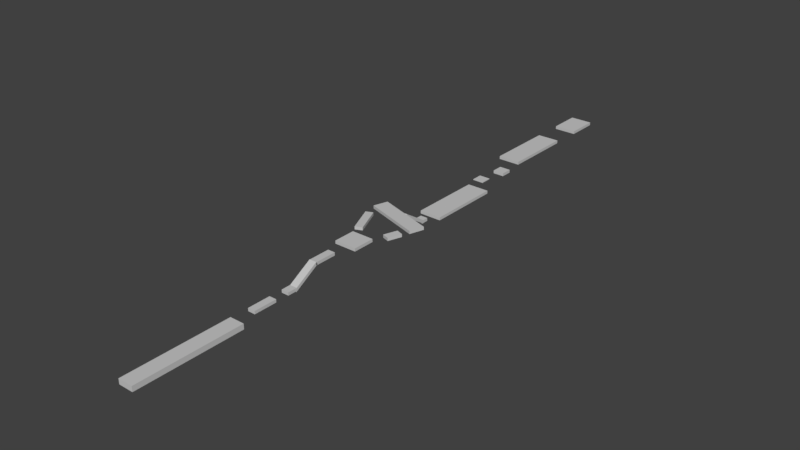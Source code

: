 # Source: level3.blend  (saved by Blender 2.79.0; exported with 4.5.12 LTS)
import bpy
from mathutils import Matrix  # noqa: F401  (used for matrix-valued properties, if any)

bpy.ops.wm.read_factory_settings(use_empty=True)
scene = bpy.context.scene
scene.name = 'Scene'

# ---- collections
col_collection_1 = bpy.data.collections.new('Collection 1'); scene.collection.children.link(col_collection_1)

# ---- materials (node trees are filled in below, after node groups)
mat_material__30 = bpy.data.materials.new('Material #30')
mat_material__30.alpha_threshold = 0.0
mat_material__30.use_transparent_shadow = False
mat_material__30.diffuse_color = (0.588, 0.588, 0.588, 1.0)
mat_material__30.roughness = 0.5
mat_material__26 = bpy.data.materials.new('Material #26')
mat_material__26.alpha_threshold = 0.0
mat_material__26.use_transparent_shadow = False
mat_material__26.diffuse_color = (0.588, 0.588, 0.588, 1.0)
mat_material__26.roughness = 0.5

# ---- node groups
ng_auto_smooth = bpy.data.node_groups.new('Auto Smooth', 'GeometryNodeTree')
_s = ng_auto_smooth.interface.new_socket(name='Geometry', in_out='OUTPUT', socket_type='NodeSocketGeometry')
_s = ng_auto_smooth.interface.new_socket(name='Geometry', in_out='INPUT', socket_type='NodeSocketGeometry')
_s = ng_auto_smooth.interface.new_socket(name='Angle', in_out='INPUT', socket_type='NodeSocketFloat')
_s.subtype = 'ANGLE'
_s.min_value = 0.0
_s.max_value = 3.142
ng_auto_smooth.is_modifier = True
_N = ng_auto_smooth.nodes; _L = ng_auto_smooth.links
n0 = _N.new('NodeGroupOutput'); n0.name = 'Group Output'; n0.location = (480, -100)
n1 = _N.new('NodeGroupInput'); n1.name = 'Group Input'; n1.location = (-420, -300)
n2 = _N.new('NodeGroupInput'); n2.name = 'Group Input.001'; n2.location = (-60, -100)
n3 = _N.new('GeometryNodeSetShadeSmooth'); n3.name = 'Set Shade Smooth'; n3.location = (120, -100)
n3.domain = 'EDGE'
n4 = _N.new('GeometryNodeSetShadeSmooth'); n4.name = 'Set Shade Smooth.001'; n4.location = (300, -100)
n5 = _N.new('GeometryNodeInputMeshEdgeAngle'); n5.name = 'Edge Angle'; n5.location = (-420, -220)
n6 = _N.new('GeometryNodeInputEdgeSmooth'); n6.name = 'Is Edge Smooth'; n6.location = (-60, -160)
n7 = _N.new('GeometryNodeInputShadeSmooth'); n7.name = 'Is Face Smooth'; n7.location = (-240, -340)
n8 = _N.new('FunctionNodeBooleanMath'); n8.name = 'Boolean Math'; n8.location = (-60, -220)
n9 = _N.new('FunctionNodeCompare'); n9.name = 'Compare'; n9.location = (-240, -180)
n9.operation = 'LESS_EQUAL'
_L.new(n5.outputs[0], n9.inputs[0])
_L.new(n4.outputs[0], n0.inputs[0])
_L.new(n1.outputs[1], n9.inputs[1])
_L.new(n9.outputs[0], n8.inputs[0])
_L.new(n7.outputs[0], n8.inputs[1])
_L.new(n2.outputs[0], n3.inputs[0])
_L.new(n6.outputs[0], n3.inputs[1])
_L.new(n3.outputs[0], n4.inputs[0])
_L.new(n8.outputs[0], n3.inputs[2])
n0.is_active_output = True

# ---- material node trees

# ---- world
world_world = bpy.data.worlds.new('World'); scene.world = world_world
world_world.color = (0.05088, 0.05088, 0.05088)
world_world.use_sun_shadow = False
world_world.sun_shadow_jitter_overblur = 0.0
world_world.cycles.sampling_method = 'MANUAL'

# ---- meshes
me_box16 = bpy.data.meshes.new('Box16')
me_box16.from_pydata([(15.0, 15.0, 0.0), (-15.0, -15.0, 0.0), (-15.0, 15.0, 0.0), (15.0, -15.0, 0.0), (15.0, 15.0, 4.0), (-15.0, -15.0, 4.0), (15.0, -15.0, 4.0), (-15.0, 15.0, 4.0)], [], [(0, 1, 2), (1, 0, 3), (4, 5, 6), (5, 4, 7), (6, 1, 3), (1, 6, 5), (4, 3, 0), (3, 4, 6), (7, 0, 2), (0, 7, 4), (5, 2, 1), (2, 5, 7)])
me_box16.polygons.foreach_set('use_smooth', [True] * 12)
_uv = me_box16.uv_layers.new(name='UVMap')
_uv.uv.foreach_set('vector', [0.0, 1.0, 1.0, 0.0, 1.0, 1.0, 1.0, 0.0, 0.0, 1.0, 0.0, 0.0, 1.0, 1.0, 0.0, 0.0, 1.0, 0.0, 0.0, 0.0, 1.0, 1.0, 0.0, 1.0, 1.0, 1.0, 0.0, 0.0, 1.0, 0.0, 0.0, 0.0, 1.0, 1.0, 0.0, 1.0, 1.0, 1.0, 0.0, 0.0, 1.0, 0.0, 0.0, 0.0, 1.0, 1.0, 0.0, 1.0, 1.0, 1.0, 0.0, 0.0, 1.0, 0.0, 0.0, 0.0, 1.0, 1.0, 0.0, 1.0, 1.0, 1.0, 0.0, 0.0, 1.0, 0.0, 0.0, 0.0, 1.0, 1.0, 0.0, 1.0])
me_box16.materials.append(mat_material__30)
me_box16.use_remesh_preserve_volume = False
me_box16.use_remesh_preserve_attributes = False
me_box16.use_mirror_vertex_groups = False
me_box16.update()
me_box15 = bpy.data.meshes.new('Box15')
me_box15.from_pydata([(7.5, 7.5, 0.0), (-7.5, -7.5, 0.0), (-7.5, 7.5, 0.0), (7.5, -7.5, 0.0), (7.5, 7.5, 1.0), (-7.5, -7.5, 1.0), (7.5, -7.5, 1.0), (-7.5, 7.5, 1.0)], [], [(0, 1, 2), (1, 0, 3), (4, 5, 6), (5, 4, 7), (6, 1, 3), (1, 6, 5), (4, 3, 0), (3, 4, 6), (7, 0, 2), (0, 7, 4), (5, 2, 1), (2, 5, 7)])
me_box15.polygons.foreach_set('use_smooth', [True] * 12)
_uv = me_box15.uv_layers.new(name='UVMap')
_uv.uv.foreach_set('vector', [0.0, 1.0, 1.0, 0.0, 1.0, 1.0, 1.0, 0.0, 0.0, 1.0, 0.0, 0.0, 1.0, 1.0, 0.0, 0.0, 1.0, 0.0, 0.0, 0.0, 1.0, 1.0, 0.0, 1.0, 1.0, 1.0, 0.0, 0.0, 1.0, 0.0, 0.0, 0.0, 1.0, 1.0, 0.0, 1.0, 1.0, 1.0, 0.0, 0.0, 1.0, 0.0, 0.0, 0.0, 1.0, 1.0, 0.0, 1.0, 1.0, 1.0, 0.0, 0.0, 1.0, 0.0, 0.0, 0.0, 1.0, 1.0, 0.0, 1.0, 1.0, 1.0, 0.0, 0.0, 1.0, 0.0, 0.0, 0.0, 1.0, 1.0, 0.0, 1.0])
me_box15.materials.append(mat_material__26)
me_box15.use_remesh_preserve_volume = False
me_box15.use_remesh_preserve_attributes = False
me_box15.use_mirror_vertex_groups = False
me_box15.update()
me_box14 = bpy.data.meshes.new('Box14')
me_box14.from_pydata([(7.5, 7.5, 0.0), (-7.5, -7.5, 0.0), (-7.5, 7.5, 0.0), (7.5, -7.5, 0.0), (7.5, 7.5, 4.0), (-7.5, -7.5, 4.0), (7.5, -7.5, 4.0), (-7.5, 7.5, 4.0)], [], [(0, 1, 2), (1, 0, 3), (4, 5, 6), (5, 4, 7), (6, 1, 3), (1, 6, 5), (4, 3, 0), (3, 4, 6), (7, 0, 2), (0, 7, 4), (5, 2, 1), (2, 5, 7)])
me_box14.polygons.foreach_set('use_smooth', [True] * 12)
_uv = me_box14.uv_layers.new(name='UVMap')
_uv.uv.foreach_set('vector', [0.0, 1.0, 1.0, 0.0, 1.0, 1.0, 1.0, 0.0, 0.0, 1.0, 0.0, 0.0, 1.0, 1.0, 0.0, 0.0, 1.0, 0.0, 0.0, 0.0, 1.0, 1.0, 0.0, 1.0, 1.0, 1.0, 0.0, 0.0, 1.0, 0.0, 0.0, 0.0, 1.0, 1.0, 0.0, 1.0, 1.0, 1.0, 0.0, 0.0, 1.0, 0.0, 0.0, 0.0, 1.0, 1.0, 0.0, 1.0, 1.0, 1.0, 0.0, 0.0, 1.0, 0.0, 0.0, 0.0, 1.0, 1.0, 0.0, 1.0, 1.0, 1.0, 0.0, 0.0, 1.0, 0.0, 0.0, 0.0, 1.0, 1.0, 0.0, 1.0])
me_box14.materials.append(mat_material__26)
me_box14.use_remesh_preserve_volume = False
me_box14.use_remesh_preserve_attributes = False
me_box14.use_mirror_vertex_groups = False
me_box14.update()
me_box13 = bpy.data.meshes.new('Box13')
me_box13.from_pydata([(15.0, 15.0, 0.0), (-15.0, -15.0, 0.0), (-15.0, 15.0, 0.0), (15.0, -15.0, 0.0), (15.0, 15.0, 4.0), (-15.0, -15.0, 4.0), (15.0, -15.0, 4.0), (-15.0, 15.0, 4.0)], [], [(0, 1, 2), (1, 0, 3), (4, 5, 6), (5, 4, 7), (6, 1, 3), (1, 6, 5), (4, 3, 0), (3, 4, 6), (7, 0, 2), (0, 7, 4), (5, 2, 1), (2, 5, 7)])
me_box13.polygons.foreach_set('use_smooth', [True] * 12)
_uv = me_box13.uv_layers.new(name='UVMap')
_uv.uv.foreach_set('vector', [0.0, 1.0, 1.0, 0.0, 1.0, 1.0, 1.0, 0.0, 0.0, 1.0, 0.0, 0.0, 1.0, 1.0, 0.0, 0.0, 1.0, 0.0, 0.0, 0.0, 1.0, 1.0, 0.0, 1.0, 1.0, 1.0, 0.0, 0.0, 1.0, 0.0, 0.0, 0.0, 1.0, 1.0, 0.0, 1.0, 1.0, 1.0, 0.0, 0.0, 1.0, 0.0, 0.0, 0.0, 1.0, 1.0, 0.0, 1.0, 1.0, 1.0, 0.0, 0.0, 1.0, 0.0, 0.0, 0.0, 1.0, 1.0, 0.0, 1.0, 1.0, 1.0, 0.0, 0.0, 1.0, 0.0, 0.0, 0.0, 1.0, 1.0, 0.0, 1.0])
me_box13.materials.append(mat_material__26)
me_box13.use_remesh_preserve_volume = False
me_box13.use_remesh_preserve_attributes = False
me_box13.use_mirror_vertex_groups = False
me_box13.update()
me_box12 = bpy.data.meshes.new('Box12')
me_box12.from_pydata([(15.0, 50.0, 0.0), (-15.0, -50.0, 0.0), (-15.0, 50.0, 0.0), (15.0, -50.0, 0.0), (15.0, 50.0, 4.0), (-15.0, -50.0, 4.0), (15.0, -50.0, 4.0), (-15.0, 50.0, 4.0)], [], [(0, 1, 2), (1, 0, 3), (4, 5, 6), (5, 4, 7), (6, 1, 3), (1, 6, 5), (4, 3, 0), (3, 4, 6), (7, 0, 2), (0, 7, 4), (5, 2, 1), (2, 5, 7)])
me_box12.polygons.foreach_set('use_smooth', [True] * 12)
_uv = me_box12.uv_layers.new(name='UVMap')
_uv.uv.foreach_set('vector', [0.0, 1.0, 1.0, 0.0, 1.0, 1.0, 1.0, 0.0, 0.0, 1.0, 0.0, 0.0, 1.0, 1.0, 0.0, 0.0, 1.0, 0.0, 0.0, 0.0, 1.0, 1.0, 0.0, 1.0, 1.0, 1.0, 0.0, 0.0, 1.0, 0.0, 0.0, 0.0, 1.0, 1.0, 0.0, 1.0, 1.0, 1.0, 0.0, 0.0, 1.0, 0.0, 0.0, 0.0, 1.0, 1.0, 0.0, 1.0, 1.0, 1.0, 0.0, 0.0, 1.0, 0.0, 0.0, 0.0, 1.0, 1.0, 0.0, 1.0, 1.0, 1.0, 0.0, 0.0, 1.0, 0.0, 0.0, 0.0, 1.0, 1.0, 0.0, 1.0])
me_box12.materials.append(mat_material__26)
me_box12.use_remesh_preserve_volume = False
me_box12.use_remesh_preserve_attributes = False
me_box12.use_mirror_vertex_groups = False
me_box12.update()
me_box11 = bpy.data.meshes.new('Box11')
me_box11.from_pydata([(5.0, 5.0, 0.0), (-5.0, -5.0, 0.0), (-5.0, 5.0, 0.0), (5.0, -5.0, 0.0), (5.0, 5.0, 4.0), (-5.0, -5.0, 4.0), (5.0, -5.0, 4.0), (-5.0, 5.0, 4.0)], [], [(0, 1, 2), (1, 0, 3), (4, 5, 6), (5, 4, 7), (6, 1, 3), (1, 6, 5), (4, 3, 0), (3, 4, 6), (7, 0, 2), (0, 7, 4), (5, 2, 1), (2, 5, 7)])
me_box11.polygons.foreach_set('use_smooth', [True] * 12)
_uv = me_box11.uv_layers.new(name='UVMap')
_uv.uv.foreach_set('vector', [0.0, 1.0, 1.0, 0.0, 1.0, 1.0, 1.0, 0.0, 0.0, 1.0, 0.0, 0.0, 1.0, 1.0, 0.0, 0.0, 1.0, 0.0, 0.0, 0.0, 1.0, 1.0, 0.0, 1.0, 1.0, 1.0, 0.0, 0.0, 1.0, 0.0, 0.0, 0.0, 1.0, 1.0, 0.0, 1.0, 1.0, 1.0, 0.0, 0.0, 1.0, 0.0, 0.0, 0.0, 1.0, 1.0, 0.0, 1.0, 1.0, 1.0, 0.0, 0.0, 1.0, 0.0, 0.0, 0.0, 1.0, 1.0, 0.0, 1.0, 1.0, 1.0, 0.0, 0.0, 1.0, 0.0, 0.0, 0.0, 1.0, 1.0, 0.0, 1.0])
me_box11.materials.append(mat_material__26)
me_box11.use_remesh_preserve_volume = False
me_box11.use_remesh_preserve_attributes = False
me_box11.use_mirror_vertex_groups = False
me_box11.update()
me_box10 = bpy.data.meshes.new('Box10')
me_box10.from_pydata([(5.0, 20.0, 0.0), (-5.0, -20.0, 0.0), (-5.0, 20.0, 0.0), (5.0, -20.0, 0.0), (5.0, 20.0, 4.0), (-5.0, -20.0, 4.0), (5.0, -20.0, 4.0), (-5.0, 20.0, 4.0)], [], [(0, 1, 2), (1, 0, 3), (4, 5, 6), (5, 4, 7), (6, 1, 3), (1, 6, 5), (4, 3, 0), (3, 4, 6), (7, 0, 2), (0, 7, 4), (5, 2, 1), (2, 5, 7)])
me_box10.polygons.foreach_set('use_smooth', [True] * 12)
_uv = me_box10.uv_layers.new(name='UVMap')
_uv.uv.foreach_set('vector', [0.0, 1.0, 1.0, 0.0, 1.0, 1.0, 1.0, 0.0, 0.0, 1.0, 0.0, 0.0, 1.0, 1.0, 0.0, 0.0, 1.0, 0.0, 0.0, 0.0, 1.0, 1.0, 0.0, 1.0, 1.0, 1.0, 0.0, 0.0, 1.0, 0.0, 0.0, 0.0, 1.0, 1.0, 0.0, 1.0, 1.0, 1.0, 0.0, 0.0, 1.0, 0.0, 0.0, 0.0, 1.0, 1.0, 0.0, 1.0, 1.0, 1.0, 0.0, 0.0, 1.0, 0.0, 0.0, 0.0, 1.0, 1.0, 0.0, 1.0, 1.0, 1.0, 0.0, 0.0, 1.0, 0.0, 0.0, 0.0, 1.0, 1.0, 0.0, 1.0])
me_box10.materials.append(mat_material__26)
me_box10.use_remesh_preserve_volume = False
me_box10.use_remesh_preserve_attributes = False
me_box10.use_mirror_vertex_groups = False
me_box10.update()
me_box09 = bpy.data.meshes.new('Box09')
me_box09.from_pydata([(40.0, 10.0, 0.0), (-40.0, -10.0, 0.0), (-40.0, 10.0, 0.0), (40.0, -10.0, 0.0), (40.0, 10.0, 4.0), (-40.0, -10.0, 4.0), (40.0, -10.0, 4.0), (-40.0, 10.0, 4.0)], [], [(0, 1, 2), (1, 0, 3), (4, 5, 6), (5, 4, 7), (6, 1, 3), (1, 6, 5), (4, 3, 0), (3, 4, 6), (7, 0, 2), (0, 7, 4), (5, 2, 1), (2, 5, 7)])
me_box09.polygons.foreach_set('use_smooth', [True] * 12)
_uv = me_box09.uv_layers.new(name='UVMap')
_uv.uv.foreach_set('vector', [0.0, 1.0, 1.0, 0.0, 1.0, 1.0, 1.0, 0.0, 0.0, 1.0, 0.0, 0.0, 1.0, 1.0, 0.0, 0.0, 1.0, 0.0, 0.0, 0.0, 1.0, 1.0, 0.0, 1.0, 1.0, 1.0, 0.0, 0.0, 1.0, 0.0, 0.0, 0.0, 1.0, 1.0, 0.0, 1.0, 1.0, 1.0, 0.0, 0.0, 1.0, 0.0, 0.0, 0.0, 1.0, 1.0, 0.0, 1.0, 1.0, 1.0, 0.0, 0.0, 1.0, 0.0, 0.0, 0.0, 1.0, 1.0, 0.0, 1.0, 1.0, 1.0, 0.0, 0.0, 1.0, 0.0, 0.0, 0.0, 1.0, 1.0, 0.0, 1.0])
me_box09.materials.append(mat_material__26)
me_box09.use_remesh_preserve_volume = False
me_box09.use_remesh_preserve_attributes = False
me_box09.use_mirror_vertex_groups = False
me_box09.update()
me_box08 = bpy.data.meshes.new('Box08')
me_box08.from_pydata([(5.0, 22.5, 0.0), (-5.0, -22.5, 0.0), (-5.0, 22.5, 0.0), (5.0, -22.5, 0.0), (5.0, 22.5, 4.0), (-5.0, -22.5, 4.0), (5.0, -22.5, 4.0), (-5.0, 22.5, 4.0)], [], [(0, 1, 2), (1, 0, 3), (4, 5, 6), (5, 4, 7), (6, 1, 3), (1, 6, 5), (4, 3, 0), (3, 4, 6), (7, 0, 2), (0, 7, 4), (5, 2, 1), (2, 5, 7)])
me_box08.polygons.foreach_set('use_smooth', [True] * 12)
_uv = me_box08.uv_layers.new(name='UVMap')
_uv.uv.foreach_set('vector', [0.0, 1.0, 1.0, 0.0, 1.0, 1.0, 1.0, 0.0, 0.0, 1.0, 0.0, 0.0, 1.0, 1.0, 0.0, 0.0, 1.0, 0.0, 0.0, 0.0, 1.0, 1.0, 0.0, 1.0, 1.0, 1.0, 0.0, 0.0, 1.0, 0.0, 0.0, 0.0, 1.0, 1.0, 0.0, 1.0, 1.0, 1.0, 0.0, 0.0, 1.0, 0.0, 0.0, 0.0, 1.0, 1.0, 0.0, 1.0, 1.0, 1.0, 0.0, 0.0, 1.0, 0.0, 0.0, 0.0, 1.0, 1.0, 0.0, 1.0, 1.0, 1.0, 0.0, 0.0, 1.0, 0.0, 0.0, 0.0, 1.0, 1.0, 0.0, 1.0])
me_box08.materials.append(mat_material__26)
me_box08.use_remesh_preserve_volume = False
me_box08.use_remesh_preserve_attributes = False
me_box08.use_mirror_vertex_groups = False
me_box08.update()
me_box07 = bpy.data.meshes.new('Box07')
me_box07.from_pydata([(5.0, 22.5, 0.0), (-5.0, -22.5, 0.0), (-5.0, 22.5, 0.0), (5.0, -22.5, 0.0), (5.0, 22.5, 4.0), (-5.0, -22.5, 4.0), (5.0, -22.5, 4.0), (-5.0, 22.5, 4.0)], [], [(0, 1, 2), (1, 0, 3), (4, 5, 6), (5, 4, 7), (6, 1, 3), (1, 6, 5), (4, 3, 0), (3, 4, 6), (7, 0, 2), (0, 7, 4), (5, 2, 1), (2, 5, 7)])
me_box07.polygons.foreach_set('use_smooth', [True] * 12)
_uv = me_box07.uv_layers.new(name='UVMap')
_uv.uv.foreach_set('vector', [0.0, 1.0, 1.0, 0.0, 1.0, 1.0, 1.0, 0.0, 0.0, 1.0, 0.0, 0.0, 1.0, 1.0, 0.0, 0.0, 1.0, 0.0, 0.0, 0.0, 1.0, 1.0, 0.0, 1.0, 1.0, 1.0, 0.0, 0.0, 1.0, 0.0, 0.0, 0.0, 1.0, 1.0, 0.0, 1.0, 1.0, 1.0, 0.0, 0.0, 1.0, 0.0, 0.0, 0.0, 1.0, 1.0, 0.0, 1.0, 1.0, 1.0, 0.0, 0.0, 1.0, 0.0, 0.0, 0.0, 1.0, 1.0, 0.0, 1.0, 1.0, 1.0, 0.0, 0.0, 1.0, 0.0, 0.0, 0.0, 1.0, 1.0, 0.0, 1.0])
me_box07.materials.append(mat_material__26)
me_box07.use_remesh_preserve_volume = False
me_box07.use_remesh_preserve_attributes = False
me_box07.use_mirror_vertex_groups = False
me_box07.update()
me_box06 = bpy.data.meshes.new('Box06')
me_box06.from_pydata([(15.0, 15.0, 0.0), (-15.0, -15.0, 0.0), (-15.0, 15.0, 0.0), (15.0, -15.0, 0.0), (15.0, 15.0, 4.0), (-15.0, -15.0, 4.0), (15.0, -15.0, 4.0), (-15.0, 15.0, 4.0)], [], [(0, 1, 2), (1, 0, 3), (4, 5, 6), (5, 4, 7), (6, 1, 3), (1, 6, 5), (4, 3, 0), (3, 4, 6), (7, 0, 2), (0, 7, 4), (5, 2, 1), (2, 5, 7)])
me_box06.polygons.foreach_set('use_smooth', [True] * 12)
_uv = me_box06.uv_layers.new(name='UVMap')
_uv.uv.foreach_set('vector', [0.0, 1.0, 1.0, 0.0, 1.0, 1.0, 1.0, 0.0, 0.0, 1.0, 0.0, 0.0, 1.0, 1.0, 0.0, 0.0, 1.0, 0.0, 0.0, 0.0, 1.0, 1.0, 0.0, 1.0, 1.0, 1.0, 0.0, 0.0, 1.0, 0.0, 0.0, 0.0, 1.0, 1.0, 0.0, 1.0, 1.0, 1.0, 0.0, 0.0, 1.0, 0.0, 0.0, 0.0, 1.0, 1.0, 0.0, 1.0, 1.0, 1.0, 0.0, 0.0, 1.0, 0.0, 0.0, 0.0, 1.0, 1.0, 0.0, 1.0, 1.0, 1.0, 0.0, 0.0, 1.0, 0.0, 0.0, 0.0, 1.0, 1.0, 0.0, 1.0])
me_box06.materials.append(mat_material__26)
me_box06.use_remesh_preserve_volume = False
me_box06.use_remesh_preserve_attributes = False
me_box06.use_mirror_vertex_groups = False
me_box06.update()
me_box05 = bpy.data.meshes.new('Box05')
me_box05.from_pydata([(5.0, 20.0, 0.0), (-5.0, -20.0, 0.0), (-5.0, 20.0, 0.0), (5.0, -20.0, 0.0), (5.0, 20.0, 4.0), (-5.0, -20.0, 4.0), (5.0, -20.0, 4.0), (-5.0, 20.0, 4.0)], [], [(0, 1, 2), (1, 0, 3), (4, 5, 6), (5, 4, 7), (6, 1, 3), (1, 6, 5), (4, 3, 0), (3, 4, 6), (7, 0, 2), (0, 7, 4), (5, 2, 1), (2, 5, 7)])
me_box05.polygons.foreach_set('use_smooth', [True] * 12)
_uv = me_box05.uv_layers.new(name='UVMap')
_uv.uv.foreach_set('vector', [0.0, 1.0, 1.0, 0.0, 1.0, 1.0, 1.0, 0.0, 0.0, 1.0, 0.0, 0.0, 1.0, 1.0, 0.0, 0.0, 1.0, 0.0, 0.0, 0.0, 1.0, 1.0, 0.0, 1.0, 1.0, 1.0, 0.0, 0.0, 1.0, 0.0, 0.0, 0.0, 1.0, 1.0, 0.0, 1.0, 1.0, 1.0, 0.0, 0.0, 1.0, 0.0, 0.0, 0.0, 1.0, 1.0, 0.0, 1.0, 1.0, 1.0, 0.0, 0.0, 1.0, 0.0, 0.0, 0.0, 1.0, 1.0, 0.0, 1.0, 1.0, 1.0, 0.0, 0.0, 1.0, 0.0, 0.0, 0.0, 1.0, 1.0, 0.0, 1.0])
me_box05.materials.append(mat_material__26)
me_box05.use_remesh_preserve_volume = False
me_box05.use_remesh_preserve_attributes = False
me_box05.use_mirror_vertex_groups = False
me_box05.update()
me_box04 = bpy.data.meshes.new('Box04')
me_box04.from_pydata([(5.0, 20.0, 0.0), (-5.0, -20.0, 0.0), (-5.0, 20.0, 0.0), (5.0, -20.0, 0.0), (5.0, 20.0, 4.0), (-5.0, -20.0, 4.0), (5.0, -20.0, 4.0), (-5.0, 20.0, 4.0)], [], [(0, 1, 2), (1, 0, 3), (4, 5, 6), (5, 4, 7), (6, 1, 3), (1, 6, 5), (4, 3, 0), (3, 4, 6), (7, 0, 2), (0, 7, 4), (5, 2, 1), (2, 5, 7)])
me_box04.polygons.foreach_set('use_smooth', [True] * 12)
_uv = me_box04.uv_layers.new(name='UVMap')
_uv.uv.foreach_set('vector', [0.0, 1.0, 1.0, 0.0, 1.0, 1.0, 1.0, 0.0, 0.0, 1.0, 0.0, 0.0, 1.0, 1.0, 0.0, 0.0, 1.0, 0.0, 0.0, 0.0, 1.0, 1.0, 0.0, 1.0, 1.0, 1.0, 0.0, 0.0, 1.0, 0.0, 0.0, 0.0, 1.0, 1.0, 0.0, 1.0, 1.0, 1.0, 0.0, 0.0, 1.0, 0.0, 0.0, 0.0, 1.0, 1.0, 0.0, 1.0, 1.0, 1.0, 0.0, 0.0, 1.0, 0.0, 0.0, 0.0, 1.0, 1.0, 0.0, 1.0, 1.0, 1.0, 0.0, 0.0, 1.0, 0.0, 0.0, 0.0, 1.0, 1.0, 0.0, 1.0])
me_box04.materials.append(mat_material__26)
me_box04.use_remesh_preserve_volume = False
me_box04.use_remesh_preserve_attributes = False
me_box04.use_mirror_vertex_groups = False
me_box04.update()
me_box03 = bpy.data.meshes.new('Box03')
me_box03.from_pydata([(5.0, 7.5, 0.0), (-5.0, -7.5, 0.0), (-5.0, 7.5, 0.0), (5.0, -7.5, 0.0), (5.0, 7.5, 4.0), (-5.0, -7.5, 4.0), (5.0, -7.5, 4.0), (-5.0, 7.5, 4.0)], [], [(0, 1, 2), (1, 0, 3), (4, 5, 6), (5, 4, 7), (6, 1, 3), (1, 6, 5), (4, 3, 0), (3, 4, 6), (7, 0, 2), (0, 7, 4), (5, 2, 1), (2, 5, 7)])
me_box03.polygons.foreach_set('use_smooth', [True] * 12)
_uv = me_box03.uv_layers.new(name='UVMap')
_uv.uv.foreach_set('vector', [0.0, 1.0, 1.0, 0.0, 1.0, 1.0, 1.0, 0.0, 0.0, 1.0, 0.0, 0.0, 1.0, 1.0, 0.0, 0.0, 1.0, 0.0, 0.0, 0.0, 1.0, 1.0, 0.0, 1.0, 1.0, 1.0, 0.0, 0.0, 1.0, 0.0, 0.0, 0.0, 1.0, 1.0, 0.0, 1.0, 1.0, 1.0, 0.0, 0.0, 1.0, 0.0, 0.0, 0.0, 1.0, 1.0, 0.0, 1.0, 1.0, 1.0, 0.0, 0.0, 1.0, 0.0, 0.0, 0.0, 1.0, 1.0, 0.0, 1.0, 1.0, 1.0, 0.0, 0.0, 1.0, 0.0, 0.0, 0.0, 1.0, 1.0, 0.0, 1.0])
me_box03.materials.append(mat_material__26)
me_box03.use_remesh_preserve_volume = False
me_box03.use_remesh_preserve_attributes = False
me_box03.use_mirror_vertex_groups = False
me_box03.update()
me_box02 = bpy.data.meshes.new('Box02')
me_box02.from_pydata([(5.0, 20.0, 0.0), (-5.0, -20.0, 0.0), (-5.0, 20.0, 0.0), (5.0, -20.0, 0.0), (5.0, 20.0, 4.0), (-5.0, -20.0, 4.0), (5.0, -20.0, 4.0), (-5.0, 20.0, 4.0)], [], [(0, 1, 2), (1, 0, 3), (4, 5, 6), (5, 4, 7), (6, 1, 3), (1, 6, 5), (4, 3, 0), (3, 4, 6), (7, 0, 2), (0, 7, 4), (5, 2, 1), (2, 5, 7)])
me_box02.polygons.foreach_set('use_smooth', [True] * 12)
_uv = me_box02.uv_layers.new(name='UVMap')
_uv.uv.foreach_set('vector', [0.0, 1.0, 1.0, 0.0, 1.0, 1.0, 1.0, 0.0, 0.0, 1.0, 0.0, 0.0, 1.0, 1.0, 0.0, 0.0, 1.0, 0.0, 0.0, 0.0, 1.0, 1.0, 0.0, 1.0, 1.0, 1.0, 0.0, 0.0, 1.0, 0.0, 0.0, 0.0, 1.0, 1.0, 0.0, 1.0, 1.0, 1.0, 0.0, 0.0, 1.0, 0.0, 0.0, 0.0, 1.0, 1.0, 0.0, 1.0, 1.0, 1.0, 0.0, 0.0, 1.0, 0.0, 0.0, 0.0, 1.0, 1.0, 0.0, 1.0, 1.0, 1.0, 0.0, 0.0, 1.0, 0.0, 0.0, 0.0, 1.0, 1.0, 0.0, 1.0])
me_box02.materials.append(mat_material__26)
me_box02.use_remesh_preserve_volume = False
me_box02.use_remesh_preserve_attributes = False
me_box02.use_mirror_vertex_groups = False
me_box02.update()
me_box01 = bpy.data.meshes.new('Box01')
me_box01.from_pydata([(10.0, 10.0, 0.0), (-10.0, 10.0, 0.0), (-10.0, -10.0, 0.0), (10.0, -10.0, 0.0), (10.0, 10.0, -7.0), (10.0, -10.0, -7.0), (-10.0, -10.0, -7.0), (-10.0, 10.0, -7.0)], [], [(0, 1, 2), (2, 3, 0), (4, 5, 6), (6, 7, 4), (5, 3, 2), (2, 6, 5), (4, 0, 3), (3, 5, 4), (7, 1, 0), (0, 4, 7), (6, 2, 1), (1, 7, 6)])
me_box01.polygons.foreach_set('use_smooth', [True] * 12)
_uv = me_box01.uv_layers.new(name='UVMap')
_uv.uv.foreach_set('vector', [1.0, 1.0, 0.0, 1.0, 0.0, 0.0, 0.0, 0.0, 1.0, 0.0, 1.0, 1.0, 0.0, 1.0, 0.0, 0.0, 1.0, 0.0, 1.0, 0.0, 1.0, 1.0, 0.0, 1.0, 1.0, 1.0, 1.0, 0.0, 0.0, 0.0, 0.0, 0.0, 0.0, 1.0, 1.0, 1.0, 1.0, 1.0, 1.0, 0.0, 0.0, 0.0, 0.0, 0.0, 0.0, 1.0, 1.0, 1.0, 1.0, 1.0, 1.0, 0.0, 0.0, 0.0, 0.0, 0.0, 0.0, 1.0, 1.0, 1.0, 1.0, 1.0, 1.0, 0.0, 0.0, 0.0, 0.0, 0.0, 0.0, 1.0, 1.0, 1.0])
me_box01.materials.append(mat_material__26)
me_box01.use_remesh_preserve_volume = False
me_box01.use_remesh_preserve_attributes = False
me_box01.use_mirror_vertex_groups = False
me_box01.update()

# ---- objects
ob_scene_root = bpy.data.objects.new('Scene Root', None)
ob_box16 = bpy.data.objects.new('Box16', me_box16)
ob_box15 = bpy.data.objects.new('Box15', me_box15)
ob_box14 = bpy.data.objects.new('Box14', me_box14)
ob_box13 = bpy.data.objects.new('Box13', me_box13)
ob_box12 = bpy.data.objects.new('Box12', me_box12)
ob_box11 = bpy.data.objects.new('Box11', me_box11)
ob_box10 = bpy.data.objects.new('Box10', me_box10)
ob_box09 = bpy.data.objects.new('Box09', me_box09)
ob_box08 = bpy.data.objects.new('Box08', me_box08)
ob_box07 = bpy.data.objects.new('Box07', me_box07)
ob_box06 = bpy.data.objects.new('Box06', me_box06)
ob_box05 = bpy.data.objects.new('Box05', me_box05)
ob_box04 = bpy.data.objects.new('Box04', me_box04)
ob_box03 = bpy.data.objects.new('Box03', me_box03)
ob_box02 = bpy.data.objects.new('Box02', me_box02)
ob_box01 = bpy.data.objects.new('Box01', me_box01)

# ---- transforms, parenting, visibility, modifiers, constraints
ob_scene_root.location = (0.0, 0.0, 0.0)
ob_scene_root.rotation_mode = 'QUATERNION'
ob_scene_root.rotation_quaternion = (1.0, -0.0, -0.0, -0.0)
ob_scene_root.empty_image_offset = (0.0, 0.0)
ob_scene_root.lineart.crease_threshold = 0.0
ob_box16.parent = ob_scene_root
ob_box16.location = (1.697, 785.9, 14.11)
ob_box16.rotation_mode = 'QUATERNION'
ob_box16.rotation_quaternion = (1.0, 0.0, 0.0, 0.0)
ob_box16.scale = (1.0, 1.449, 1.0)
ob_box16.lineart.crease_threshold = 0.0
_m = ob_box16.modifiers.new('Auto Smooth', 'NODES')
_m.node_group = ng_auto_smooth
_gi = [s.identifier for s in ng_auto_smooth.interface.items_tree if s.item_type == 'SOCKET' and s.in_out == 'INPUT']
_m[_gi[1]] = 0.6292  # Angle
ob_box15.parent = ob_scene_root
ob_box15.location = (-3.434, 570.7, 5.9)
ob_box15.rotation_mode = 'QUATERNION'
ob_box15.rotation_quaternion = (1.0, 0.0, 0.0, 0.0)
ob_box15.lineart.crease_threshold = 0.0
_m = ob_box15.modifiers.new('Auto Smooth', 'NODES')
_m.node_group = ng_auto_smooth
_gi = [s.identifier for s in ng_auto_smooth.interface.items_tree if s.item_type == 'SOCKET' and s.in_out == 'INPUT']
_m[_gi[1]] = 0.6292  # Angle
ob_box14.parent = ob_scene_root
ob_box14.location = (8.729, 599.0, 9.121)
ob_box14.rotation_mode = 'QUATERNION'
ob_box14.rotation_quaternion = (1.0, 0.0, 0.0, 0.0)
ob_box14.lineart.crease_threshold = 0.0
_m = ob_box14.modifiers.new('Auto Smooth', 'NODES')
_m.node_group = ng_auto_smooth
_gi = [s.identifier for s in ng_auto_smooth.interface.items_tree if s.item_type == 'SOCKET' and s.in_out == 'INPUT']
_m[_gi[1]] = 0.6292  # Angle
ob_box13.parent = ob_scene_root
ob_box13.location = (1.697, 673.2, 14.11)
ob_box13.rotation_mode = 'QUATERNION'
ob_box13.rotation_quaternion = (1.0, 0.0, 0.0, 0.0)
ob_box13.scale = (1.0, 3.178, 1.0)
ob_box13.lineart.crease_threshold = 0.0
_m = ob_box13.modifiers.new('Auto Smooth', 'NODES')
_m.node_group = ng_auto_smooth
_gi = [s.identifier for s in ng_auto_smooth.interface.items_tree if s.item_type == 'SOCKET' and s.in_out == 'INPUT']
_m[_gi[1]] = 0.6292  # Angle
ob_box12.parent = ob_scene_root
ob_box12.location = (1.763, 506.6, -2.996)
ob_box12.rotation_mode = 'QUATERNION'
ob_box12.rotation_quaternion = (1.0, 0.0, 0.0, 0.0)
ob_box12.lineart.crease_threshold = 0.0
_m = ob_box12.modifiers.new('Auto Smooth', 'NODES')
_m.node_group = ng_auto_smooth
_gi = [s.identifier for s in ng_auto_smooth.interface.items_tree if s.item_type == 'SOCKET' and s.in_out == 'INPUT']
_m[_gi[1]] = 0.6292  # Angle
ob_box11.parent = ob_scene_root
ob_box11.location = (0.7116, 440.8, -3.024)
ob_box11.rotation_mode = 'QUATERNION'
ob_box11.rotation_quaternion = (1.0, 0.0, 0.0, 0.0)
ob_box11.lineart.crease_threshold = 0.0
_m = ob_box11.modifiers.new('Auto Smooth', 'NODES')
_m.node_group = ng_auto_smooth
_gi = [s.identifier for s in ng_auto_smooth.interface.items_tree if s.item_type == 'SOCKET' and s.in_out == 'INPUT']
_m[_gi[1]] = 0.6292  # Angle
ob_box10.parent = ob_scene_root
ob_box10.location = (0.7086, 421.2, 7.074)
ob_box10.rotation_mode = 'QUATERNION'
ob_box10.rotation_quaternion = (0.9594, -0.282, 0.0, 0.0)
ob_box10.lineart.crease_threshold = 0.0
_m = ob_box10.modifiers.new('Auto Smooth', 'NODES')
_m.node_group = ng_auto_smooth
_gi = [s.identifier for s in ng_auto_smooth.interface.items_tree if s.item_type == 'SOCKET' and s.in_out == 'INPUT']
_m[_gi[1]] = 0.6292  # Angle
ob_box09.parent = ob_scene_root
ob_box09.location = (0.7322, 396.2, 17.28)
ob_box09.rotation_mode = 'QUATERNION'
ob_box09.rotation_quaternion = (0.9883, 0.0, 0.0, -0.1524)
ob_box09.lineart.crease_threshold = 0.0
_m = ob_box09.modifiers.new('Auto Smooth', 'NODES')
_m.node_group = ng_auto_smooth
_gi = [s.identifier for s in ng_auto_smooth.interface.items_tree if s.item_type == 'SOCKET' and s.in_out == 'INPUT']
_m[_gi[1]] = 0.6292  # Angle
ob_box08.parent = ob_scene_root
ob_box08.location = (-24.63, 363.5, 17.28)
ob_box08.rotation_mode = 'QUATERNION'
ob_box08.rotation_quaternion = (0.9794, 0.0, 0.0, 0.2019)
ob_box08.scale = (1.0, 0.9174, 1.0)
ob_box08.lineart.crease_threshold = 0.0
_m = ob_box08.modifiers.new('Auto Smooth', 'NODES')
_m.node_group = ng_auto_smooth
_gi = [s.identifier for s in ng_auto_smooth.interface.items_tree if s.item_type == 'SOCKET' and s.in_out == 'INPUT']
_m[_gi[1]] = 0.6292  # Angle
ob_box07.parent = ob_scene_root
ob_box07.location = (25.98, 355.8, 17.28)
ob_box07.rotation_mode = 'QUATERNION'
ob_box07.rotation_quaternion = (0.986, 0.0, 0.0, -0.1666)
ob_box07.scale = (1.0, 0.4269, 1.0)
ob_box07.lineart.crease_threshold = 0.0
_m = ob_box07.modifiers.new('Auto Smooth', 'NODES')
_m.node_group = ng_auto_smooth
_gi = [s.identifier for s in ng_auto_smooth.interface.items_tree if s.item_type == 'SOCKET' and s.in_out == 'INPUT']
_m[_gi[1]] = 0.6292  # Angle
ob_box06.parent = ob_scene_root
ob_box06.location = (0.7476, 317.2, 17.28)
ob_box06.rotation_mode = 'QUATERNION'
ob_box06.rotation_quaternion = (1.0, 0.0, 0.0, 0.0)
ob_box06.lineart.crease_threshold = 0.0
_m = ob_box06.modifiers.new('Auto Smooth', 'NODES')
_m.node_group = ng_auto_smooth
_gi = [s.identifier for s in ng_auto_smooth.interface.items_tree if s.item_type == 'SOCKET' and s.in_out == 'INPUT']
_m[_gi[1]] = 0.6292  # Angle
ob_box05.parent = ob_scene_root
ob_box05.location = (0.6849, 264.7, 18.25)
ob_box05.rotation_mode = 'QUATERNION'
ob_box05.rotation_quaternion = (1.0, 0.0, 0.0, 0.0)
ob_box05.scale = (1.0, 0.7467, 1.0)
ob_box05.lineart.crease_threshold = 0.0
_m = ob_box05.modifiers.new('Auto Smooth', 'NODES')
_m.node_group = ng_auto_smooth
_gi = [s.identifier for s in ng_auto_smooth.interface.items_tree if s.item_type == 'SOCKET' and s.in_out == 'INPUT']
_m[_gi[1]] = 0.6292  # Angle
ob_box04.parent = ob_scene_root
ob_box04.location = (0.6849, 234.5, 9.015)
ob_box04.rotation_mode = 'QUATERNION'
ob_box04.rotation_quaternion = (0.9648, 0.2631, 0.0, 0.0)
ob_box04.lineart.crease_threshold = 0.0
_m = ob_box04.modifiers.new('Auto Smooth', 'NODES')
_m.node_group = ng_auto_smooth
_gi = [s.identifier for s in ng_auto_smooth.interface.items_tree if s.item_type == 'SOCKET' and s.in_out == 'INPUT']
_m[_gi[1]] = 0.6292  # Angle
ob_box03.parent = ob_scene_root
ob_box03.location = (0.6239, 212.7, 0.0)
ob_box03.rotation_mode = 'QUATERNION'
ob_box03.rotation_quaternion = (1.0, 0.0, 0.0, 0.0)
ob_box03.lineart.crease_threshold = 0.0
_m = ob_box03.modifiers.new('Auto Smooth', 'NODES')
_m.node_group = ng_auto_smooth
_gi = [s.identifier for s in ng_auto_smooth.interface.items_tree if s.item_type == 'SOCKET' and s.in_out == 'INPUT']
_m[_gi[1]] = 0.6292  # Angle
ob_box02.parent = ob_scene_root
ob_box02.location = (0.6612, 171.2, 0.0)
ob_box02.rotation_mode = 'QUATERNION'
ob_box02.rotation_quaternion = (1.0, 0.0, 0.0, 0.0)
ob_box02.scale = (1.0, 0.7879, 1.0)
ob_box02.lineart.crease_threshold = 0.0
_m = ob_box02.modifiers.new('Auto Smooth', 'NODES')
_m.node_group = ng_auto_smooth
_gi = [s.identifier for s in ng_auto_smooth.interface.items_tree if s.item_type == 'SOCKET' and s.in_out == 'INPUT']
_m[_gi[1]] = 0.6292  # Angle
ob_box01.parent = ob_scene_root
ob_box01.location = (0.0, 63.41, 0.0)
ob_box01.rotation_mode = 'QUATERNION'
ob_box01.rotation_quaternion = (1.0, 0.0, 0.0, 0.0)
ob_box01.scale = (1.0, 7.206, 1.0)
ob_box01.lineart.crease_threshold = 0.0
_m = ob_box01.modifiers.new('Auto Smooth', 'NODES')
_m.node_group = ng_auto_smooth
_gi = [s.identifier for s in ng_auto_smooth.interface.items_tree if s.item_type == 'SOCKET' and s.in_out == 'INPUT']
_m[_gi[1]] = 0.6292  # Angle

# ---- collection membership
col_collection_1.objects.link(ob_scene_root)
col_collection_1.objects.link(ob_box16)
col_collection_1.objects.link(ob_box15)
col_collection_1.objects.link(ob_box14)
col_collection_1.objects.link(ob_box13)
col_collection_1.objects.link(ob_box12)
col_collection_1.objects.link(ob_box11)
col_collection_1.objects.link(ob_box10)
col_collection_1.objects.link(ob_box09)
col_collection_1.objects.link(ob_box08)
col_collection_1.objects.link(ob_box07)
col_collection_1.objects.link(ob_box06)
col_collection_1.objects.link(ob_box05)
col_collection_1.objects.link(ob_box04)
col_collection_1.objects.link(ob_box03)
col_collection_1.objects.link(ob_box02)
col_collection_1.objects.link(ob_box01)

# ---- scene / render settings (as saved in the file)
scene.frame_start = 1; scene.frame_end = 250; scene.frame_set(1)
scene.render.engine = 'BLENDER_EEVEE_NEXT'
scene.render.resolution_percentage = 50
scene.render.dither_intensity = 0.0
scene.cycles.use_denoising = False
scene.cycles.samples = 128
scene.cycles.sampling_pattern = 'TABULATED_SOBOL'
scene.cycles.use_adaptive_sampling = False
scene.cycles.use_light_tree = False
scene.cycles.blur_glossy = 0.0
scene.cycles.sample_clamp_indirect = 0.0
scene.view_settings.view_transform = 'Standard'
bpy.context.view_layer.update()

# ---- added for rendering (the .blend has no active camera and no usable light): camera, sun
cam_auto = bpy.data.cameras.new('AutoCamera')
cam_auto.lens = 50.0
cam_auto.sensor_width = 36.0
cam_auto.clip_end = 13330.7
ob_auto_camera = bpy.data.objects.new('AutoCamera', cam_auto)
scene.collection.objects.link(ob_auto_camera)
ob_auto_camera.location = (760.32, -512.005, 615.478)
ob_auto_camera.rotation_euler = (1.09748, -7.21219e-08, 0.694738)
scene.camera = ob_auto_camera
light_auto_sun = bpy.data.lights.new('AutoSun', 'SUN')
light_auto_sun.energy = 3.0
light_auto_sun.angle = 0.0523599
ob_auto_sun = bpy.data.objects.new('AutoSun', light_auto_sun)
scene.collection.objects.link(ob_auto_sun)
ob_auto_sun.rotation_euler = (0.872665, 0.174533, 0.523599)
bpy.context.view_layer.update()
